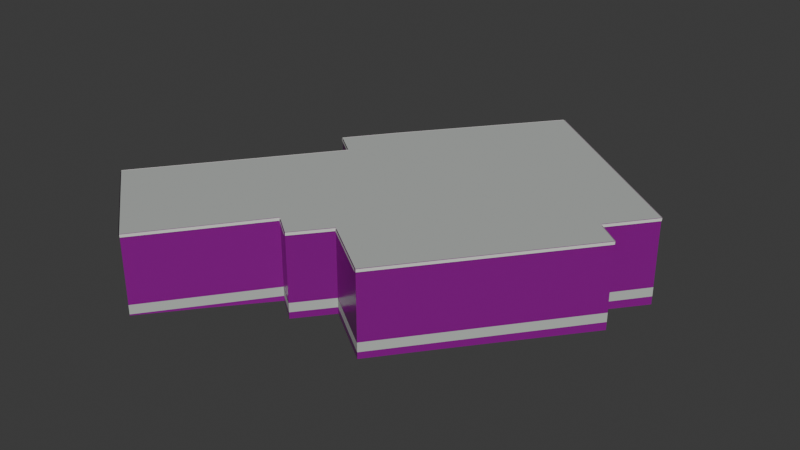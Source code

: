 # Source: osm-way-49773521.blend  (saved by Blender 5.2.45; exported with 4.5.12 LTS)
import bpy
from mathutils import Matrix  # noqa: F401  (used for matrix-valued properties, if any)

bpy.ops.wm.read_factory_settings(use_empty=True)
scene = bpy.context.scene
scene.name = 'Scene'

# ---- collections
col_collection = bpy.data.collections.new('Collection'); scene.collection.children.link(col_collection)

# ---- images (referenced by path relative to the original .blend; pixels are not part of the script)
import os
ASSET_DIR = os.environ.get("B2B_ASSET_DIR", "")  # directory of the original .blend (textures are referenced by path, not embedded)
HERE = os.path.dirname(os.path.abspath(__file__))  # packed textures are extracted next to this script under _unpacked/

def load_image(name, relpath, width, height, colorspace="sRGB"):
    """Load a texture the original file referenced (path relative to the .blend, or extracted next to this script)."""
    p = next((c for c in (os.path.join(HERE, relpath), os.path.join(ASSET_DIR, relpath)) if relpath and os.path.exists(c)), "")
    if p:
        img = bpy.data.images.load(p, check_existing=True)
        img.name = name
    else:  # same state as the original file: an image datablock whose file is absent (Cycles renders it pink)
        img = bpy.data.images.new(name, width, height)
        img.source = "FILE"
        img.filepath = "//" + (relpath or name)
    img.colorspace_settings.name = colorspace
    return img
img_plaster001_1k_jpg_color_jpg = load_image('Plaster001_1K-JPG_Color.jpg', 'Plaster001_1K-JPG_Color.jpg', 1024, 1024, 'sRGB')
img_plaster001_1k_jpg_normalgl_jpg = load_image('Plaster001_1K-JPG_NormalGL.jpg', 'Plaster001_1K-JPG_NormalGL.jpg', 1024, 1024, 'Non-Color')
img_plaster001_1k_jpg_roughness_jpg = load_image('Plaster001_1K-JPG_Roughness.jpg', 'Plaster001_1K-JPG_Roughness.jpg', 1024, 1024, 'Non-Color')
img_concrete034_1k_jpg_color_jpg = load_image('Concrete034_1K-JPG_Color.jpg', 'Concrete034_1K-JPG_Color.jpg', 1024, 1024, 'sRGB')
img_concrete034_1k_jpg_normalgl_jpg = load_image('Concrete034_1K-JPG_NormalGL.jpg', 'Concrete034_1K-JPG_NormalGL.jpg', 1024, 1024, 'Non-Color')
img_concrete034_1k_jpg_roughness_jpg = load_image('Concrete034_1K-JPG_Roughness.jpg', 'Concrete034_1K-JPG_Roughness.jpg', 1024, 1024, 'Non-Color')

# ---- materials (node trees are filled in below, after node groups)
mat_reality_aged_pale_plaster = bpy.data.materials.new('reality aged pale plaster')
mat_reality_concrete_plinth = bpy.data.materials.new('reality concrete plinth')
mat_reality_pale_aluminum_sill = bpy.data.materials.new('reality pale aluminum sill')
mat_reality_flat_weathered_roof = bpy.data.materials.new('reality flat weathered roof')
mat_building_foundation = bpy.data.materials.new('building foundation')

# ---- material node trees
mat_reality_aged_pale_plaster.use_nodes = True; mat_reality_aged_pale_plaster.node_tree.nodes.clear()
_N = mat_reality_aged_pale_plaster.node_tree.nodes; _L = mat_reality_aged_pale_plaster.node_tree.links
n0 = _N.new('ShaderNodeBsdfPrincipled'); n0.name = 'Principled BSDF'; n0.location = (-200, 100)
n0.inputs[10].default_value = 0.005
n1 = _N.new('ShaderNodeOutputMaterial'); n1.name = 'Material Output'; n1.location = (200, 100)
n2 = _N.new('ShaderNodeTexImage'); n2.name = 'Image Texture'; n2.location = (0, 0)
n2.image = img_plaster001_1k_jpg_color_jpg
n3 = _N.new('ShaderNodeTexCoord'); n3.name = 'Texture Coordinate'; n3.location = (0, 0)
n4 = _N.new('ShaderNodeMapping'); n4.name = 'Source physical UV scale'; n4.location = (0, 0)
n4.inputs[3].default_value = (3.0, 3.0, 1.0)
n5 = _N.new('ShaderNodeTexImage'); n5.name = 'Image Texture.001'; n5.location = (0, 0)
n5.image = img_plaster001_1k_jpg_normalgl_jpg
n6 = _N.new('ShaderNodeNormalMap'); n6.name = 'Normal Map'; n6.location = (0, 0)
n6.width = 160
n7 = _N.new('ShaderNodeTexImage'); n7.name = 'Image Texture.002'; n7.location = (0, 0)
n7.image = img_plaster001_1k_jpg_roughness_jpg
_L.new(n0.outputs[0], n1.inputs[0])
_L.new(n3.outputs[2], n4.inputs[0])
_L.new(n4.outputs[0], n2.inputs[0])
_L.new(n2.outputs[0], n0.inputs[0])
_L.new(n4.outputs[0], n5.inputs[0])
_L.new(n5.outputs[0], n6.inputs[1])
_L.new(n6.outputs[0], n0.inputs[5])
_L.new(n4.outputs[0], n7.inputs[0])
_L.new(n7.outputs[0], n0.inputs[2])
n1.is_active_output = True
mat_reality_concrete_plinth.use_nodes = True; mat_reality_concrete_plinth.node_tree.nodes.clear()
_N = mat_reality_concrete_plinth.node_tree.nodes; _L = mat_reality_concrete_plinth.node_tree.links
n0 = _N.new('ShaderNodeBsdfPrincipled'); n0.name = 'Principled BSDF'; n0.location = (-200, 100)
n0.inputs[0].default_value = (0.4549, 0.4941, 0.4549, 1.0)
n0.inputs[2].default_value = 0.83
n0.inputs[10].default_value = 0.005
n1 = _N.new('ShaderNodeOutputMaterial'); n1.name = 'Material Output'; n1.location = (200, 100)
_L.new(n0.outputs[0], n1.inputs[0])
n1.is_active_output = True
mat_reality_pale_aluminum_sill.use_nodes = True; mat_reality_pale_aluminum_sill.node_tree.nodes.clear()
_N = mat_reality_pale_aluminum_sill.node_tree.nodes; _L = mat_reality_pale_aluminum_sill.node_tree.links
n0 = _N.new('ShaderNodeBsdfPrincipled'); n0.name = 'Principled BSDF'; n0.location = (-200, 100)
n0.inputs[0].default_value = (0.6941, 0.7059, 0.6627, 1.0)
n0.inputs[2].default_value = 0.83
n0.inputs[10].default_value = 0.005
n1 = _N.new('ShaderNodeOutputMaterial'); n1.name = 'Material Output'; n1.location = (200, 100)
_L.new(n0.outputs[0], n1.inputs[0])
n1.is_active_output = True
mat_reality_flat_weathered_roof.use_nodes = True; mat_reality_flat_weathered_roof.node_tree.nodes.clear()
_N = mat_reality_flat_weathered_roof.node_tree.nodes; _L = mat_reality_flat_weathered_roof.node_tree.links
n0 = _N.new('ShaderNodeBsdfPrincipled'); n0.name = 'Principled BSDF'; n0.location = (-200, 100)
n0.inputs[0].default_value = (0.451, 0.4745, 0.4549, 1.0)
n0.inputs[2].default_value = 0.83
n0.inputs[10].default_value = 0.005
n1 = _N.new('ShaderNodeOutputMaterial'); n1.name = 'Material Output'; n1.location = (200, 100)
_L.new(n0.outputs[0], n1.inputs[0])
n1.is_active_output = True
mat_building_foundation.use_nodes = True; mat_building_foundation.node_tree.nodes.clear()
_N = mat_building_foundation.node_tree.nodes; _L = mat_building_foundation.node_tree.links
n0 = _N.new('ShaderNodeBsdfPrincipled'); n0.name = 'Principled BSDF'; n0.location = (-200, 100)
n0.inputs[10].default_value = 0.005
n1 = _N.new('ShaderNodeOutputMaterial'); n1.name = 'Material Output'; n1.location = (200, 100)
n2 = _N.new('ShaderNodeTexImage'); n2.name = 'Image Texture'; n2.location = (0, 0)
n2.image = img_concrete034_1k_jpg_color_jpg
n3 = _N.new('ShaderNodeTexCoord'); n3.name = 'Texture Coordinate'; n3.location = (0, 0)
n4 = _N.new('ShaderNodeMapping'); n4.name = 'Source physical UV scale'; n4.location = (0, 0)
n4.inputs[3].default_value = (3.636, 7.273, 1.0)
n5 = _N.new('ShaderNodeTexImage'); n5.name = 'Image Texture.001'; n5.location = (0, 0)
n5.image = img_concrete034_1k_jpg_normalgl_jpg
n6 = _N.new('ShaderNodeNormalMap'); n6.name = 'Normal Map'; n6.location = (0, 0)
n6.width = 160
n7 = _N.new('ShaderNodeTexImage'); n7.name = 'Image Texture.002'; n7.location = (0, 0)
n7.image = img_concrete034_1k_jpg_roughness_jpg
_L.new(n0.outputs[0], n1.inputs[0])
_L.new(n3.outputs[2], n4.inputs[0])
_L.new(n4.outputs[0], n2.inputs[0])
_L.new(n2.outputs[0], n0.inputs[0])
_L.new(n4.outputs[0], n5.inputs[0])
_L.new(n5.outputs[0], n6.inputs[1])
_L.new(n6.outputs[0], n0.inputs[5])
_L.new(n4.outputs[0], n7.inputs[0])
_L.new(n7.outputs[0], n0.inputs[2])
n1.is_active_output = True

# ---- world
world_world = bpy.data.worlds.new('World'); scene.world = world_world
world_world.use_nodes = True; world_world.node_tree.nodes.clear()
_N = world_world.node_tree.nodes; _L = world_world.node_tree.links
n0 = _N.new('ShaderNodeOutputWorld'); n0.name = 'World Output'; n0.location = (200, 100)
n1 = _N.new('ShaderNodeBackground'); n1.name = 'Background'; n1.location = (-200, 100)
n1.inputs[0].default_value = (0.05088, 0.05088, 0.05088, 1.0)
_L.new(n1.outputs[0], n0.inputs[0])
n0.is_active_output = True
world_world.color = (0.05088, 0.05088, 0.05088)
world_world.sun_shadow_jitter_overblur = 0.0

# ---- meshes
me_reality_49773521_near_reality_aged_pale_plaster = bpy.data.meshes.new('reality 49773521 near reality aged pale plaster')
me_reality_49773521_near_reality_aged_pale_plaster.from_pydata([(-3.284, 2.078, 0.0), (-4.244, 2.808, 0.0), (-4.244, 2.808, 3.0), (-3.284, 2.078, 3.0), (-4.244, 2.808, 0.0), (-2.944, 4.518, 0.0), (-2.944, 4.518, 3.0), (-4.244, 2.808, 3.0), (-2.944, 4.518, 0.0), (1.276, 9.808, 0.0), (1.276, 9.808, 3.0), (-2.944, 4.518, 3.0), (1.276, 9.808, 0.0), (8.406, 4.498, 0.0), (8.406, 4.498, 3.0), (1.276, 9.808, 3.0), (8.406, 4.498, 0.0), (7.096, 2.798, 0.0), (7.096, 2.798, 3.0), (8.406, 4.498, 3.0), (7.096, 2.798, 0.0), (8.056, 2.068, 0.0), (8.056, 2.068, 3.0), (7.096, 2.798, 3.0), (8.056, 2.068, 0.0), (2.956, -4.502, 0.0), (2.956, -4.502, 3.0), (8.056, 2.068, 3.0), (2.956, -4.502, 0.0), (0.656, -2.882, 0.0), (0.656, -2.882, 3.0), (2.956, -4.502, 3.0), (0.656, -2.882, 0.0), (-0.374, -4.172, 0.0), (-0.374, -4.172, 3.0), (0.656, -2.882, 3.0), (-0.374, -4.172, 0.0), (-1.264, -3.512, 0.0), (-1.264, -3.512, 3.0), (-0.374, -4.172, 3.0), (-1.264, -3.512, 0.0), (-4.344, -7.652, 0.0), (-4.344, -7.652, 3.0), (-1.264, -3.512, 3.0), (-4.344, -7.652, 0.0), (-8.294, -4.522, 0.0), (-8.294, -4.522, 3.0), (-4.344, -7.652, 3.0), (-8.294, -4.522, 0.0), (-3.284, 2.078, 0.0), (-3.284, 2.078, 3.0), (-8.294, -4.522, 3.0)], [], [(0, 2, 1), (0, 3, 2), (4, 6, 5), (4, 7, 6), (8, 10, 9), (8, 11, 10), (12, 14, 13), (12, 15, 14), (16, 18, 17), (16, 19, 18), (20, 22, 21), (20, 23, 22), (24, 26, 25), (24, 27, 26), (28, 30, 29), (28, 31, 30), (32, 34, 33), (32, 35, 34), (36, 38, 37), (36, 39, 38), (40, 42, 41), (40, 43, 42), (44, 46, 45), (44, 47, 46), (48, 50, 49), (48, 51, 50)])
_uv = me_reality_49773521_near_reality_aged_pale_plaster.uv_layers.new(name='Runtime source UV')
_uv.uv.foreach_set('vector', [0.0, 0.0, 0.402, 1.0, 0.402, 0.0, 0.0, 0.0, 0.0, 1.0, 0.402, 1.0, 0.0, 0.0, 0.716, 1.0, 0.716, 0.0, 0.0, 0.0, 0.0, 1.0, 0.716, 1.0, 0.0, 0.0, 2.256, 1.0, 2.256, 0.0, 0.0, 0.0, 0.0, 1.0, 2.256, 1.0, 0.0, 0.0, 2.963, 1.0, 2.963, 0.0, 0.0, 0.0, 0.0, 1.0, 2.963, 1.0, 0.0, 0.0, 0.7154, 1.0, 0.7154, 0.0, 0.0, 0.0, 0.0, 1.0, 0.7154, 1.0, 0.0, 0.0, 0.402, 1.0, 0.402, 0.0, 0.0, 0.0, 0.0, 1.0, 0.402, 1.0, 0.0, 0.0, 2.772, 1.0, 2.772, 0.0, 0.0, 0.0, 0.0, 1.0, 2.772, 1.0, 0.0, 0.0, 0.9378, 1.0, 0.9378, 0.0, 0.0, 0.0, 0.0, 1.0, 0.9378, 1.0, 0.0, 0.0, 0.5503, 1.0, 0.5503, 0.0, 0.0, 0.0, 0.0, 1.0, 0.5503, 1.0, 0.0, 0.0, 0.3693, 1.0, 0.3693, 0.0, 0.0, 0.0, 0.0, 1.0, 0.3693, 1.0, 0.0, 0.0, 1.72, 1.0, 1.72, 0.0, 0.0, 0.0, 0.0, 1.0, 1.72, 1.0, 0.0, 0.0, 1.68, 1.0, 1.68, 0.0, 0.0, 0.0, 0.0, 1.0, 1.68, 1.0, 0.0, 0.0, 2.762, 1.0, 2.762, 0.0, 0.0, 0.0, 0.0, 1.0, 2.762, 1.0])
me_reality_49773521_near_reality_aged_pale_plaster.materials.append(mat_reality_aged_pale_plaster)
me_reality_49773521_near_reality_aged_pale_plaster.update()
me_reality_49773521_near_reality_concrete_plinth = bpy.data.meshes.new('reality 49773521 near reality concrete plinth')
me_reality_49773521_near_reality_concrete_plinth.from_pydata([(-3.286, 2.075, 0.0), (-4.246, 2.805, 0.0), (-4.246, 2.805, 0.36), (-3.286, 2.075, 0.36), (-4.247, 2.81, 0.0), (-2.947, 4.52, 0.0), (-2.947, 4.52, 0.36), (-4.247, 2.81, 0.36), (-2.947, 4.52, 0.0), (1.273, 9.81, 0.0), (1.273, 9.81, 0.36), (-2.947, 4.52, 0.36), (1.278, 9.811, 0.0), (8.408, 4.501, 0.0), (8.408, 4.501, 0.36), (1.278, 9.811, 0.36), (8.409, 4.496, 0.0), (7.099, 2.796, 0.0), (7.099, 2.796, 0.36), (8.409, 4.496, 0.36), (7.098, 2.801, 0.0), (8.058, 2.071, 0.0), (8.058, 2.071, 0.36), (7.098, 2.801, 0.36), (8.059, 2.066, 0.0), (2.959, -4.504, 0.0), (2.959, -4.504, 0.36), (8.059, 2.066, 0.36), (2.954, -4.505, 0.0), (0.6537, -2.885, 0.0), (0.6537, -2.885, 0.36), (2.954, -4.505, 0.36), (0.6591, -2.884, 0.0), (-0.3709, -4.174, 0.0), (-0.3709, -4.174, 0.36), (0.6591, -2.884, 0.36), (-0.3764, -4.175, 0.0), (-1.266, -3.515, 0.0), (-1.266, -3.515, 0.36), (-0.3764, -4.175, 0.36), (-1.261, -3.514, 0.0), (-4.341, -7.654, 0.0), (-4.341, -7.654, 0.36), (-1.261, -3.514, 0.36), (-4.346, -7.655, 0.0), (-8.296, -4.525, 0.0), (-8.296, -4.525, 0.36), (-4.346, -7.655, 0.36), (-8.297, -4.52, 0.0), (-3.287, 2.08, 0.0), (-3.287, 2.08, 0.36), (-8.297, -4.52, 0.36)], [], [(0, 2, 1), (0, 3, 2), (4, 6, 5), (4, 7, 6), (8, 10, 9), (8, 11, 10), (12, 14, 13), (12, 15, 14), (16, 18, 17), (16, 19, 18), (20, 22, 21), (20, 23, 22), (24, 26, 25), (24, 27, 26), (28, 30, 29), (28, 31, 30), (32, 34, 33), (32, 35, 34), (36, 38, 37), (36, 39, 38), (40, 42, 41), (40, 43, 42), (44, 46, 45), (44, 47, 46), (48, 50, 49), (48, 51, 50)])
_uv = me_reality_49773521_near_reality_concrete_plinth.uv_layers.new(name='Runtime source UV')
_uv.uv.foreach_set('vector', [0.0, 0.0, 0.402, 0.12, 0.402, 0.0, 0.0, 0.0, 0.0, 0.12, 0.402, 0.12, 0.0, 0.0, 0.716, 0.12, 0.716, 0.0, 0.0, 0.0, 0.0, 0.12, 0.716, 0.12, 0.0, 0.0, 2.256, 0.12, 2.256, 0.0, 0.0, 0.0, 0.0, 0.12, 2.256, 0.12, 0.0, 0.0, 2.963, 0.12, 2.963, 0.0, 0.0, 0.0, 0.0, 0.12, 2.963, 0.12, 0.0, 0.0, 0.7154, 0.12, 0.7154, 0.0, 0.0, 0.0, 0.0, 0.12, 0.7154, 0.12, 0.0, 0.0, 0.402, 0.12, 0.402, 0.0, 0.0, 0.0, 0.0, 0.12, 0.402, 0.12, 0.0, 0.0, 2.772, 0.12, 2.772, 0.0, 0.0, 0.0, 0.0, 0.12, 2.772, 0.12, 0.0, 0.0, 0.9378, 0.12, 0.9378, 0.0, 0.0, 0.0, 0.0, 0.12, 0.9378, 0.12, 0.0, 0.0, 0.5503, 0.12, 0.5503, 0.0, 0.0, 0.0, 0.0, 0.12, 0.5503, 0.12, 0.0, 0.0, 0.3693, 0.12, 0.3693, 0.0, 0.0, 0.0, 0.0, 0.12, 0.3693, 0.12, 0.0, 0.0, 1.72, 0.12, 1.72, 0.0, 0.0, 0.0, 0.0, 0.12, 1.72, 0.12, 0.0, 0.0, 1.68, 0.12, 1.68, 0.0, 0.0, 0.0, 0.0, 0.12, 1.68, 0.12, 0.0, 0.0, 2.762, 0.12, 2.762, 0.0, 0.0, 0.0, 0.0, 0.12, 2.762, 0.12])
me_reality_49773521_near_reality_concrete_plinth.materials.append(mat_reality_concrete_plinth)
me_reality_49773521_near_reality_concrete_plinth.update()
me_reality_49773521_near_reality_pale_aluminum_sill = bpy.data.meshes.new('reality 49773521 near reality pale aluminum sill')
me_reality_49773521_near_reality_pale_aluminum_sill.from_pydata([(-3.302, 2.054, 2.89), (-4.262, 2.784, 2.89), (-4.262, 2.784, 3.0), (-3.302, 2.054, 3.0), (-4.268, 2.826, 2.89), (-2.968, 4.536, 2.89), (-2.968, 4.536, 3.0), (-4.268, 2.826, 3.0), (-2.967, 4.537, 2.89), (1.253, 9.827, 2.89), (1.253, 9.827, 3.0), (-2.967, 4.537, 3.0), (1.294, 9.832, 2.89), (8.424, 4.522, 2.89), (8.424, 4.522, 3.0), (1.294, 9.832, 3.0), (8.43, 4.48, 2.89), (7.12, 2.78, 2.89), (7.12, 2.78, 3.0), (8.43, 4.48, 3.0), (7.114, 2.822, 2.89), (8.074, 2.092, 2.89), (8.074, 2.092, 3.0), (7.114, 2.822, 3.0), (8.08, 2.05, 2.89), (2.98, -4.52, 2.89), (2.98, -4.52, 3.0), (8.08, 2.05, 3.0), (2.939, -4.527, 2.89), (0.6387, -2.907, 2.89), (0.6387, -2.907, 3.0), (2.939, -4.527, 3.0), (0.6794, -2.901, 2.89), (-0.3506, -4.191, 2.89), (-0.3506, -4.191, 3.0), (0.6794, -2.901, 3.0), (-0.3919, -4.196, 2.89), (-1.282, -3.536, 2.89), (-1.282, -3.536, 3.0), (-0.3919, -4.196, 3.0), (-1.24, -3.53, 2.89), (-4.32, -7.67, 2.89), (-4.32, -7.67, 3.0), (-1.24, -3.53, 3.0), (-4.363, -7.676, 2.89), (-8.313, -4.546, 2.89), (-8.313, -4.546, 3.0), (-4.363, -7.676, 3.0), (-8.318, -4.504, 2.89), (-3.308, 2.096, 2.89), (-3.308, 2.096, 3.0), (-8.318, -4.504, 3.0)], [], [(0, 2, 1), (0, 3, 2), (4, 6, 5), (4, 7, 6), (8, 10, 9), (8, 11, 10), (12, 14, 13), (12, 15, 14), (16, 18, 17), (16, 19, 18), (20, 22, 21), (20, 23, 22), (24, 26, 25), (24, 27, 26), (28, 30, 29), (28, 31, 30), (32, 34, 33), (32, 35, 34), (36, 38, 37), (36, 39, 38), (40, 42, 41), (40, 43, 42), (44, 46, 45), (44, 47, 46), (48, 50, 49), (48, 51, 50)])
_uv = me_reality_49773521_near_reality_pale_aluminum_sill.uv_layers.new(name='Runtime source UV')
_uv.uv.foreach_set('vector', [0.0, 0.9633, 0.402, 1.0, 0.402, 0.9633, 0.0, 0.9633, 0.0, 1.0, 0.402, 1.0, 0.0, 0.9633, 0.716, 1.0, 0.716, 0.9633, 0.0, 0.9633, 0.0, 1.0, 0.716, 1.0, 0.0, 0.9633, 2.256, 1.0, 2.256, 0.9633, 0.0, 0.9633, 0.0, 1.0, 2.256, 1.0, 0.0, 0.9633, 2.963, 1.0, 2.963, 0.9633, 0.0, 0.9633, 0.0, 1.0, 2.963, 1.0, 0.0, 0.9633, 0.7154, 1.0, 0.7154, 0.9633, 0.0, 0.9633, 0.0, 1.0, 0.7154, 1.0, 0.0, 0.9633, 0.402, 1.0, 0.402, 0.9633, 0.0, 0.9633, 0.0, 1.0, 0.402, 1.0, 0.0, 0.9633, 2.772, 1.0, 2.772, 0.9633, 0.0, 0.9633, 0.0, 1.0, 2.772, 1.0, 0.0, 0.9633, 0.9378, 1.0, 0.9378, 0.9633, 0.0, 0.9633, 0.0, 1.0, 0.9378, 1.0, 0.0, 0.9633, 0.5503, 1.0, 0.5503, 0.9633, 0.0, 0.9633, 0.0, 1.0, 0.5503, 1.0, 0.0, 0.9633, 0.3693, 1.0, 0.3693, 0.9633, 0.0, 0.9633, 0.0, 1.0, 0.3693, 1.0, 0.0, 0.9633, 1.72, 1.0, 1.72, 0.9633, 0.0, 0.9633, 0.0, 1.0, 1.72, 1.0, 0.0, 0.9633, 1.68, 1.0, 1.68, 0.9633, 0.0, 0.9633, 0.0, 1.0, 1.68, 1.0, 0.0, 0.9633, 2.762, 1.0, 2.762, 0.9633, 0.0, 0.9633, 0.0, 1.0, 2.762, 1.0])
me_reality_49773521_near_reality_pale_aluminum_sill.materials.append(mat_reality_pale_aluminum_sill)
me_reality_49773521_near_reality_pale_aluminum_sill.update()
me_reality_49773521_near_reality_flat_weathered_roof = bpy.data.meshes.new('reality 49773521 near reality flat weathered roof')
me_reality_49773521_near_reality_flat_weathered_roof.from_pydata([(-4.344, -7.652, 3.0), (-8.294, -4.522, 3.0), (-3.284, 2.078, 3.0), (-3.284, 2.078, 3.0), (-3.284, 2.078, 3.0), (-4.244, 2.808, 3.0), (-2.944, 4.518, 3.0), (-2.944, 4.518, 3.0), (-3.284, 2.078, 3.0), (-2.944, 4.518, 3.0), (1.276, 9.808, 3.0), (1.276, 9.808, 3.0), (-3.284, 2.078, 3.0), (1.276, 9.808, 3.0), (8.406, 4.498, 3.0), (8.406, 4.498, 3.0), (-3.284, 2.078, 3.0), (8.406, 4.498, 3.0), (7.096, 2.798, 3.0), (7.096, 2.798, 3.0), (-3.284, 2.078, 3.0), (7.096, 2.798, 3.0), (8.056, 2.068, 3.0), (8.056, 2.068, 3.0), (-3.284, 2.078, 3.0), (8.056, 2.068, 3.0), (2.956, -4.502, 3.0), (2.956, -4.502, 3.0), (-3.284, 2.078, 3.0), (2.956, -4.502, 3.0), (0.656, -2.882, 3.0), (0.656, -2.882, 3.0), (-3.284, 2.078, 3.0), (0.656, -2.882, 3.0), (-0.374, -4.172, 3.0), (-0.374, -4.172, 3.0), (-3.284, 2.078, 3.0), (-0.374, -4.172, 3.0), (-1.264, -3.512, 3.0), (-1.264, -3.512, 3.0), (-3.284, 2.078, 3.0), (-1.264, -3.512, 3.0), (-4.344, -7.652, 3.0), (-4.344, -7.652, 3.0)], [], [(0, 2, 1), (4, 6, 5), (8, 10, 9), (12, 14, 13), (16, 18, 17), (20, 22, 21), (24, 26, 25), (28, 30, 29), (32, 34, 33), (36, 38, 37), (40, 42, 41)])
_uv = me_reality_49773521_near_reality_flat_weathered_roof.uv_layers.new(name='Runtime source UV')
_uv.uv.foreach_set('vector', [-115.0, 93.53, -114.8, 91.09, -114.8, 93.53, -114.8, 91.09, -114.7, 90.48, -114.7, 91.09, -114.8, 91.09, -113.6, 89.16, -113.6, 91.09, -114.8, 91.09, -111.9, 90.49, -111.9, 91.09, -114.8, 91.09, -112.2, 90.91, -112.2, 91.09, -114.8, 91.09, -111.9, 91.1, -111.9, 91.09, -114.8, 91.09, -113.2, 92.74, -113.2, 91.09, -114.8, 91.09, -113.8, 92.33, -113.8, 91.09, -114.8, 91.09, -114.1, 92.65, -114.1, 91.09, -114.8, 91.09, -114.3, 92.49, -114.3, 91.09, -114.8, 91.09, -115.0, 93.53, -115.0, 91.09])
me_reality_49773521_near_reality_flat_weathered_roof.materials.append(mat_reality_flat_weathered_roof)
me_reality_49773521_near_reality_flat_weathered_roof.update()
me_building_foundation_49773521 = bpy.data.meshes.new('building foundation 49773521')
me_building_foundation_49773521.from_pydata([(-3.284, 2.078, -0.08038), (-4.244, 2.808, -0.05), (-3.284, 2.078, 0.0), (-4.244, 2.808, 0.0), (-4.244, 2.808, -0.05), (-2.944, 4.518, -0.1004), (-4.244, 2.808, 0.0), (-2.944, 4.518, 0.0), (-2.944, 4.518, -0.1004), (-0.834, 7.163, -0.1697), (-2.944, 4.518, 0.0), (-0.834, 7.163, 0.0), (-0.834, 7.163, -0.1697), (1.276, 9.808, -0.05), (-0.834, 7.163, 0.0), (1.276, 9.808, 0.0), (1.276, 9.808, -0.05), (3.653, 8.038, -0.1751), (1.276, 9.808, 0.0), (3.653, 8.038, 0.0), (3.653, 8.038, -0.1751), (6.029, 6.268, -0.2832), (3.653, 8.038, 0.0), (6.029, 6.268, 0.0), (6.029, 6.268, -0.2832), (8.406, 4.498, -0.3224), (6.029, 6.268, 0.0), (8.406, 4.498, 0.0), (8.406, 4.498, -0.3224), (7.096, 2.798, -0.2981), (8.406, 4.498, 0.0), (7.096, 2.798, 0.0), (7.096, 2.798, -0.2981), (8.056, 2.068, -0.3139), (7.096, 2.798, 0.0), (8.056, 2.068, 0.0), (8.056, 2.068, -0.3139), (6.356, -0.122, -0.2877), (8.056, 2.068, 0.0), (6.356, -0.122, 0.0), (6.356, -0.122, -0.2877), (4.656, -2.312, -0.2639), (6.356, -0.122, 0.0), (4.656, -2.312, 0.0), (4.656, -2.312, -0.2639), (2.956, -4.502, -0.2551), (4.656, -2.312, 0.0), (2.956, -4.502, 0.0), (2.956, -4.502, -0.2551), (0.656, -2.882, -0.262), (2.956, -4.502, 0.0), (0.656, -2.882, 0.0), (0.656, -2.882, -0.262), (-0.374, -4.172, -0.2521), (0.656, -2.882, 0.0), (-0.374, -4.172, 0.0), (-0.374, -4.172, -0.2521), (-1.264, -3.512, -0.1996), (-0.374, -4.172, 0.0), (-1.264, -3.512, 0.0), (-1.264, -3.512, -0.1996), (-2.804, -5.582, -0.1087), (-1.264, -3.512, 0.0), (-2.804, -5.582, 0.0), (-2.804, -5.582, -0.1087), (-4.344, -7.652, -0.05), (-2.804, -5.582, 0.0), (-4.344, -7.652, 0.0), (-4.344, -7.652, -0.05), (-6.319, -6.087, -0.05), (-4.344, -7.652, 0.0), (-6.319, -6.087, 0.0), (-6.319, -6.087, -0.05), (-8.294, -4.522, -0.05), (-6.319, -6.087, 0.0), (-8.294, -4.522, 0.0), (-8.294, -4.522, -0.05), (-6.624, -2.322, -0.05), (-8.294, -4.522, 0.0), (-6.624, -2.322, 0.0), (-6.624, -2.322, -0.05), (-4.954, -0.122, -0.05), (-6.624, -2.322, 0.0), (-4.954, -0.122, 0.0), (-4.954, -0.122, -0.05), (-3.284, 2.078, -0.08038), (-4.954, -0.122, 0.0), (-3.284, 2.078, 0.0)], [], [(0, 2, 1), (1, 2, 3), (4, 6, 5), (5, 6, 7), (8, 10, 9), (9, 10, 11), (12, 14, 13), (13, 14, 15), (16, 18, 17), (17, 18, 19), (20, 22, 21), (21, 22, 23), (24, 26, 25), (25, 26, 27), (28, 30, 29), (29, 30, 31), (32, 34, 33), (33, 34, 35), (36, 38, 37), (37, 38, 39), (40, 42, 41), (41, 42, 43), (44, 46, 45), (45, 46, 47), (48, 50, 49), (49, 50, 51), (52, 54, 53), (53, 54, 55), (56, 58, 57), (57, 58, 59), (60, 62, 61), (61, 62, 63), (64, 66, 65), (65, 66, 67), (68, 70, 69), (69, 70, 71), (72, 74, 73), (73, 74, 75), (76, 78, 77), (77, 78, 79), (80, 82, 81), (81, 82, 83), (84, 86, 85), (85, 86, 87)])
_uv = me_building_foundation_49773521.uv_layers.new(name='Runtime source UV')
_uv.uv.foreach_set('vector', [0.0, 0.0, 0.0, 1.0, 1.0, 0.0, 1.0, 0.0, 0.0, 1.0, 1.0, 1.0, 0.0, 0.0, 0.0, 1.0, 1.0, 0.0, 1.0, 0.0, 0.0, 1.0, 1.0, 1.0, 0.0, 0.0, 0.0, 1.0, 0.5, 0.0, 0.5, 0.0, 0.0, 1.0, 0.5, 1.0, 0.5, 0.0, 0.5, 1.0, 1.0, 0.0, 1.0, 0.0, 0.5, 1.0, 1.0, 1.0, 0.0, 0.0, 0.0, 1.0, 0.3333, 0.0, 0.3333, 0.0, 0.0, 1.0, 0.3333, 1.0, 0.3333, 0.0, 0.3333, 1.0, 0.6667, 0.0, 0.6667, 0.0, 0.3333, 1.0, 0.6667, 1.0, 0.6667, 0.0, 0.6667, 1.0, 1.0, 0.0, 1.0, 0.0, 0.6667, 1.0, 1.0, 1.0, 0.0, 0.0, 0.0, 1.0, 1.0, 0.0, 1.0, 0.0, 0.0, 1.0, 1.0, 1.0, 0.0, 0.0, 0.0, 1.0, 1.0, 0.0, 1.0, 0.0, 0.0, 1.0, 1.0, 1.0, 0.0, 0.0, 0.0, 1.0, 0.3333, 0.0, 0.3333, 0.0, 0.0, 1.0, 0.3333, 1.0, 0.3333, 0.0, 0.3333, 1.0, 0.6667, 0.0, 0.6667, 0.0, 0.3333, 1.0, 0.6667, 1.0, 0.6667, 0.0, 0.6667, 1.0, 1.0, 0.0, 1.0, 0.0, 0.6667, 1.0, 1.0, 1.0, 0.0, 0.0, 0.0, 1.0, 1.0, 0.0, 1.0, 0.0, 0.0, 1.0, 1.0, 1.0, 0.0, 0.0, 0.0, 1.0, 1.0, 0.0, 1.0, 0.0, 0.0, 1.0, 1.0, 1.0, 0.0, 0.0, 0.0, 1.0, 1.0, 0.0, 1.0, 0.0, 0.0, 1.0, 1.0, 1.0, 0.0, 0.0, 0.0, 1.0, 0.5, 0.0, 0.5, 0.0, 0.0, 1.0, 0.5, 1.0, 0.5, 0.0, 0.5, 1.0, 1.0, 0.0, 1.0, 0.0, 0.5, 1.0, 1.0, 1.0, 0.0, 0.0, 0.0, 1.0, 0.5, 0.0, 0.5, 0.0, 0.0, 1.0, 0.5, 1.0, 0.5, 0.0, 0.5, 1.0, 1.0, 0.0, 1.0, 0.0, 0.5, 1.0, 1.0, 1.0, 0.0, 0.0, 0.0, 1.0, 0.3333, 0.0, 0.3333, 0.0, 0.0, 1.0, 0.3333, 1.0, 0.3333, 0.0, 0.3333, 1.0, 0.6667, 0.0, 0.6667, 0.0, 0.3333, 1.0, 0.6667, 1.0, 0.6667, 0.0, 0.6667, 1.0, 1.0, 0.0, 1.0, 0.0, 0.6667, 1.0, 1.0, 1.0])
me_building_foundation_49773521.materials.append(mat_building_foundation)
me_building_foundation_49773521.update()

# ---- objects
ob_osm_way_49773521 = bpy.data.objects.new('osm-way-49773521', None)
ob_reality_49773521_near_reality_aged_pale_plaster = bpy.data.objects.new('reality 49773521 near reality aged pale plaster', me_reality_49773521_near_reality_aged_pale_plaster)
ob_reality_49773521_near_reality_concrete_plinth = bpy.data.objects.new('reality 49773521 near reality concrete plinth', me_reality_49773521_near_reality_concrete_plinth)
ob_reality_49773521_near_reality_pale_aluminum_sill = bpy.data.objects.new('reality 49773521 near reality pale aluminum sill', me_reality_49773521_near_reality_pale_aluminum_sill)
ob_reality_49773521_near_reality_flat_weathered_roof = bpy.data.objects.new('reality 49773521 near reality flat weathered roof', me_reality_49773521_near_reality_flat_weathered_roof)
ob_building_foundation_49773521 = bpy.data.objects.new('building foundation 49773521', me_building_foundation_49773521)

# ---- transforms, parenting, visibility, modifiers, constraints
ob_osm_way_49773521.location = (0.0, 0.0, 0.0)
ob_reality_49773521_near_reality_aged_pale_plaster.parent = ob_osm_way_49773521
ob_reality_49773521_near_reality_aged_pale_plaster.location = (0.0, 0.0, 0.0)
ob_reality_49773521_near_reality_concrete_plinth.parent = ob_osm_way_49773521
ob_reality_49773521_near_reality_concrete_plinth.location = (0.0, 0.0, 0.0)
ob_reality_49773521_near_reality_pale_aluminum_sill.parent = ob_osm_way_49773521
ob_reality_49773521_near_reality_pale_aluminum_sill.location = (0.0, 0.0, 0.0)
ob_reality_49773521_near_reality_flat_weathered_roof.parent = ob_osm_way_49773521
ob_reality_49773521_near_reality_flat_weathered_roof.location = (0.0, 0.0, 0.0)
ob_building_foundation_49773521.parent = ob_osm_way_49773521
ob_building_foundation_49773521.location = (0.0, 0.0, 0.0)

# ---- collection membership
col_collection.objects.link(ob_osm_way_49773521)
col_collection.objects.link(ob_reality_49773521_near_reality_aged_pale_plaster)
col_collection.objects.link(ob_reality_49773521_near_reality_concrete_plinth)
col_collection.objects.link(ob_reality_49773521_near_reality_pale_aluminum_sill)
col_collection.objects.link(ob_reality_49773521_near_reality_flat_weathered_roof)
col_collection.objects.link(ob_building_foundation_49773521)

# ---- scene / render settings (as saved in the file)
scene.frame_start = 1; scene.frame_end = 250; scene.frame_set(1)
scene.render.engine = 'BLENDER_EEVEE_NEXT'
scene.render.bake_bias = 0.0
scene.render.bake_samples = 0
scene.render.compositor_device = 'GPU'
scene.eevee.use_volume_custom_range = False
scene.eevee.fast_gi_thickness_near = 0.1
scene.eevee.fast_gi_thickness_far = 0.0
scene.eevee.ray_tracing_options.screen_trace_thickness = 0.1
bpy.context.view_layer.update()

# ---- added for rendering (the .blend has no active camera and no usable light): camera, sun
cam_auto = bpy.data.cameras.new('AutoCamera')
cam_auto.lens = 50.0
cam_auto.sensor_width = 36.0
cam_auto.clip_end = 1000.0
ob_auto_camera = bpy.data.objects.new('AutoCamera', cam_auto)
scene.collection.objects.link(ob_auto_camera)
ob_auto_camera.location = (22.6821, -26.0732, 19.4397)
ob_auto_camera.rotation_euler = (1.09748, -7.21219e-08, 0.694738)
scene.camera = ob_auto_camera
light_auto_sun = bpy.data.lights.new('AutoSun', 'SUN')
light_auto_sun.energy = 3.0
light_auto_sun.angle = 0.0523599
ob_auto_sun = bpy.data.objects.new('AutoSun', light_auto_sun)
scene.collection.objects.link(ob_auto_sun)
ob_auto_sun.rotation_euler = (0.872665, 0.174533, 0.523599)
bpy.context.view_layer.update()
